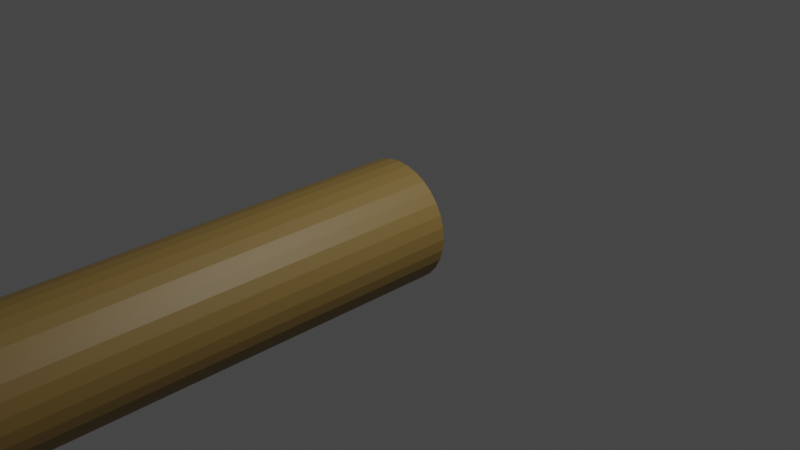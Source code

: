 # Source: cue_stick.blend  (saved by Blender 2.93.20; exported with 4.5.12 LTS)
import bpy
from mathutils import Matrix  # noqa: F401  (used for matrix-valued properties, if any)

bpy.ops.wm.read_factory_settings(use_empty=True)
scene = bpy.context.scene
scene.name = 'Scene'

# ---- collections
col_collection = bpy.data.collections.new('Collection'); scene.collection.children.link(col_collection)

# ---- materials (node trees are filled in below, after node groups)
mat_material_001 = bpy.data.materials.new('Material.001')
mat_material_001.use_transparent_shadow = False

# ---- material node trees
mat_material_001.use_nodes = True; mat_material_001.node_tree.nodes.clear()
_N = mat_material_001.node_tree.nodes; _L = mat_material_001.node_tree.links
n0 = _N.new('ShaderNodeBsdfPrincipled'); n0.name = 'Principled BSDF'; n0.location = (10, 300)
n0.distribution = 'GGX'
n0.subsurface_method = 'BURLEY'
n0.inputs[0].default_value = (0.2529, 0.1617, 0.04387, 1.0)
n0.inputs[3].default_value = 1.45
n0.inputs[27].default_value = (0.0, 0.0, 0.0, 1.0)
n0.inputs[28].default_value = 1.0
n1 = _N.new('ShaderNodeOutputMaterial'); n1.name = 'Material Output'; n1.location = (300, 300)
_L.new(n0.outputs[0], n1.inputs[0])
n1.is_active_output = True

# ---- world
world_world = bpy.data.worlds.new('World'); scene.world = world_world
world_world.use_nodes = True; world_world.node_tree.nodes.clear()
_N = world_world.node_tree.nodes; _L = world_world.node_tree.links
n0 = _N.new('ShaderNodeOutputWorld'); n0.name = 'World Output'; n0.location = (300, 300)
n1 = _N.new('ShaderNodeBackground'); n1.name = 'Background'; n1.location = (10, 300)
n1.inputs[0].default_value = (0.05088, 0.05088, 0.05088, 1.0)
_L.new(n1.outputs[0], n0.inputs[0])
n0.is_active_output = True
world_world.color = (0.05088, 0.05088, 0.05088)
world_world.use_sun_shadow = False
world_world.sun_shadow_jitter_overblur = 0.0

# ---- cameras
cam_camera = bpy.data.cameras.new('Camera')
cam_camera.clip_end = 100.0
cam_camera.ortho_scale = 7.314

# ---- lights
light_light = bpy.data.lights.new('Light', 'POINT')
light_light.transmission_factor = 0.0
light_light.energy = 1000.0
light_light.shadow_soft_size = 0.1
light_light.shadow_maximum_resolution = 0.006
light_light.use_absolute_resolution = True

# ---- meshes
me_circle = bpy.data.meshes.new('Circle')
me_circle.from_pydata([(0.0, 0.00635, 0.0), (-0.001239, 0.006228, 0.0), (-0.00243, 0.005867, 0.0), (-0.003528, 0.00528, 0.0), (-0.00449, 0.00449, 0.0), (-0.00528, 0.003528, 0.0), (-0.005867, 0.00243, 0.0), (-0.006228, 0.001239, 0.0), (-0.00635, -2.776e-10, 0.0), (-0.006228, -0.001239, 0.0), (-0.005867, -0.00243, 0.0), (-0.00528, -0.003528, 0.0), (-0.00449, -0.00449, 0.0), (-0.003528, -0.00528, 0.0), (-0.00243, -0.005867, 0.0), (-0.001239, -0.006228, 0.0), (5.551e-10, -0.00635, 0.0), (0.001239, -0.006228, 0.0), (0.00243, -0.005867, 0.0), (0.003528, -0.00528, 0.0), (0.00449, -0.00449, 0.0), (0.00528, -0.003528, 0.0), (0.005867, -0.00243, 0.0), (0.006228, -0.001239, 0.0), (0.00635, 7.572e-11, 0.0), (0.006228, 0.001239, 0.0), (0.005867, 0.00243, 0.0), (0.00528, 0.003528, 0.0), (0.00449, 0.00449, 0.0), (0.003528, 0.00528, 0.0), (0.00243, 0.005867, 0.0), (0.001239, 0.006228, 0.0), (0.0, 0.00635, 1.448), (-0.001239, 0.006228, 1.448), (-0.00243, 0.005867, 1.448), (-0.003528, 0.00528, 1.448), (-0.00449, 0.00449, 1.448), (-0.00528, 0.003528, 1.448), (-0.005867, 0.00243, 1.448), (-0.006228, 0.001239, 1.448), (-0.00635, -2.776e-10, 1.448), (-0.006228, -0.001239, 1.448), (-0.005867, -0.00243, 1.448), (-0.00528, -0.003528, 1.448), (-0.00449, -0.00449, 1.448), (-0.003528, -0.00528, 1.448), (-0.00243, -0.005867, 1.448), (-0.001239, -0.006228, 1.448), (5.551e-10, -0.00635, 1.448), (0.001239, -0.006228, 1.448), (0.00243, -0.005867, 1.448), (0.003528, -0.00528, 1.448), (0.00449, -0.00449, 1.448), (0.00528, -0.003528, 1.448), (0.005867, -0.00243, 1.448), (0.006228, -0.001239, 1.448), (0.00635, 7.572e-11, 1.448), (0.006228, 0.001239, 1.448), (0.005867, 0.00243, 1.448), (0.00528, 0.003528, 1.448), (0.00449, 0.00449, 1.448), (0.003528, 0.00528, 1.448), (0.00243, 0.005867, 1.448), (0.001239, 0.006228, 1.448)], [], [(1, 0, 31, 30, 29, 28, 27, 26, 25, 24, 23, 22, 21, 20, 19, 18, 17, 16, 15, 14, 13, 12, 11, 10, 9, 8, 7, 6, 5, 4, 3, 2), (33, 34, 35, 36, 37, 38, 39, 40, 41, 42, 43, 44, 45, 46, 47, 48, 49, 50, 51, 52, 53, 54, 55, 56, 57, 58, 59, 60, 61, 62, 63, 32), (2, 3, 35, 34), (29, 30, 62, 61), (16, 17, 49, 48), (3, 4, 36, 35), (30, 31, 63, 62), (17, 18, 50, 49), (4, 5, 37, 36), (31, 0, 32, 63), (18, 19, 51, 50), (5, 6, 38, 37), (19, 20, 52, 51), (6, 7, 39, 38), (20, 21, 53, 52), (7, 8, 40, 39), (21, 22, 54, 53), (8, 9, 41, 40), (22, 23, 55, 54), (9, 10, 42, 41), (23, 24, 56, 55), (10, 11, 43, 42), (24, 25, 57, 56), (11, 12, 44, 43), (25, 26, 58, 57), (12, 13, 45, 44), (26, 27, 59, 58), (13, 14, 46, 45), (0, 1, 33, 32), (27, 28, 60, 59), (14, 15, 47, 46), (1, 2, 34, 33), (28, 29, 61, 60), (15, 16, 48, 47)])
_uv = me_circle.uv_layers.new(name='UVMap')
_uv.uv.foreach_set('vector', [0.0, 0.0, 0.0, 0.0, 0.0, 0.0, 0.0, 0.0, 0.0, 0.0, 0.0, 0.0, 0.0, 0.0, 0.0, 0.0, 0.0, 0.0, 0.0, 0.0, 0.0, 0.0, 0.0, 0.0, 0.0, 0.0, 0.0, 0.0, 0.0, 0.0, 0.0, 0.0, 0.0, 0.0, 0.0, 0.0, 0.0, 0.0, 0.0, 0.0, 0.0, 0.0, 0.0, 0.0, 0.0, 0.0, 0.0, 0.0, 0.0, 0.0, 0.0, 0.0, 0.0, 0.0, 0.0, 0.0, 0.0, 0.0, 0.0, 0.0, 0.0, 0.0, 0.0, 0.0, 0.0, 0.0, 0.0, 0.0, 0.0, 0.0, 0.0, 0.0, 0.0, 0.0, 0.0, 0.0, 0.0, 0.0, 0.0, 0.0, 0.0, 0.0, 0.0, 0.0, 0.0, 0.0, 0.0, 0.0, 0.0, 0.0, 0.0, 0.0, 0.0, 0.0, 0.0, 0.0, 0.0, 0.0, 0.0, 0.0, 0.0, 0.0, 0.0, 0.0, 0.0, 0.0, 0.0, 0.0, 0.0, 0.0, 0.0, 0.0, 0.0, 0.0, 0.0, 0.0, 0.0, 0.0, 0.0, 0.0, 0.0, 0.0, 0.0, 0.0, 0.0, 0.0, 0.0, 0.0, 0.0, 0.0, 0.0, 0.0, 0.0, 0.0, 0.0, 0.0, 0.0, 0.0, 0.0, 0.0, 0.0, 0.0, 0.0, 0.0, 0.0, 0.0, 0.0, 0.0, 0.0, 0.0, 0.0, 0.0, 0.0, 0.0, 0.0, 0.0, 0.0, 0.0, 0.0, 0.0, 0.0, 0.0, 0.0, 0.0, 0.0, 0.0, 0.0, 0.0, 0.0, 0.0, 0.0, 0.0, 0.0, 0.0, 0.0, 0.0, 0.0, 0.0, 0.0, 0.0, 0.0, 0.0, 0.0, 0.0, 0.0, 0.0, 0.0, 0.0, 0.0, 0.0, 0.0, 0.0, 0.0, 0.0, 0.0, 0.0, 0.0, 0.0, 0.0, 0.0, 0.0, 0.0, 0.0, 0.0, 0.0, 0.0, 0.0, 0.0, 0.0, 0.0, 0.0, 0.0, 0.0, 0.0, 0.0, 0.0, 0.0, 0.0, 0.0, 0.0, 0.0, 0.0, 0.0, 0.0, 0.0, 0.0, 0.0, 0.0, 0.0, 0.0, 0.0, 0.0, 0.0, 0.0, 0.0, 0.0, 0.0, 0.0, 0.0, 0.0, 0.0, 0.0, 0.0, 0.0, 0.0, 0.0, 0.0, 0.0, 0.0, 0.0, 0.0, 0.0, 0.0, 0.0, 0.0, 0.0, 0.0, 0.0, 0.0, 0.0, 0.0, 0.0, 0.0, 0.0, 0.0, 0.0, 0.0, 0.0, 0.0, 0.0, 0.0, 0.0, 0.0, 0.0, 0.0, 0.0, 0.0, 0.0, 0.0, 0.0, 0.0, 0.0, 0.0, 0.0, 0.0, 0.0, 0.0, 0.0, 0.0, 0.0, 0.0, 0.0, 0.0, 0.0, 0.0, 0.0, 0.0, 0.0, 0.0, 0.0, 0.0, 0.0, 0.0, 0.0, 0.0, 0.0, 0.0, 0.0, 0.0, 0.0, 0.0, 0.0, 0.0, 0.0, 0.0, 0.0, 0.0, 0.0, 0.0, 0.0, 0.0, 0.0, 0.0, 0.0, 0.0, 0.0, 0.0, 0.0, 0.0, 0.0, 0.0, 0.0, 0.0, 0.0, 0.0, 0.0, 0.0, 0.0, 0.0, 0.0, 0.0, 0.0, 0.0, 0.0, 0.0, 0.0, 0.0, 0.0, 0.0, 0.0, 0.0, 0.0, 0.0, 0.0, 0.0, 0.0, 0.0, 0.0, 0.0, 0.0, 0.0, 0.0, 0.0, 0.0, 0.0, 0.0, 0.0, 0.0, 0.0, 0.0, 0.0, 0.0, 0.0, 0.0, 0.0, 0.0, 0.0, 0.0, 0.0, 0.0, 0.0, 0.0, 0.0, 0.0])
me_circle.materials.append(mat_material_001)
me_circle.use_remesh_fix_poles = True
me_circle.use_remesh_preserve_attributes = False
me_circle.update()

# ---- objects
ob_light = bpy.data.objects.new('Light', light_light)
ob_camera = bpy.data.objects.new('Camera', cam_camera)
ob_cue_stick = bpy.data.objects.new('Cue_Stick', me_circle)

# ---- transforms, parenting, visibility, modifiers, constraints
ob_light.location = (4.076, 1.005, 5.904)
ob_light.rotation_euler = (0.6503, 0.05522, 1.866)
ob_light.lock_rotations_4d = False
ob_light.empty_display_type = 'ARROWS'
ob_light.color = (0.0, 0.0, 0.0, 0.0)
ob_light.lineart.crease_threshold = 0.0
ob_camera.location = (7.359, -6.926, 4.958)
ob_camera.rotation_euler = (1.109, 0.0, 0.8149)
ob_camera.lock_rotations_4d = False
ob_camera.empty_display_type = 'ARROWS'
ob_camera.color = (0.0, 0.0, 0.0, 0.0)
ob_camera.display_type = 'WIRE'
ob_camera.lineart.crease_threshold = 0.0
ob_cue_stick.location = (0.0, 0.0, 0.0)
ob_cue_stick.rotation_euler = (1.571, -0.0, 0.0)
ob_cue_stick.scale = (100.0, 100.0, 100.0)

# ---- collection membership
col_collection.objects.link(ob_light)
col_collection.objects.link(ob_camera)
col_collection.objects.link(ob_cue_stick)

# ---- scene / render settings (as saved in the file)
scene.camera = ob_camera
scene.frame_start = 1; scene.frame_end = 250; scene.frame_set(1)
scene.render.engine = 'BLENDER_EEVEE_NEXT'
scene.cycles.use_denoising = False
scene.cycles.samples = 128
scene.cycles.sampling_pattern = 'TABULATED_SOBOL'
scene.cycles.use_adaptive_sampling = False
scene.cycles.use_light_tree = False
scene.view_settings.view_transform = 'Filmic'
scene.unit_settings.scale_length = 0.01
bpy.context.view_layer.update()
